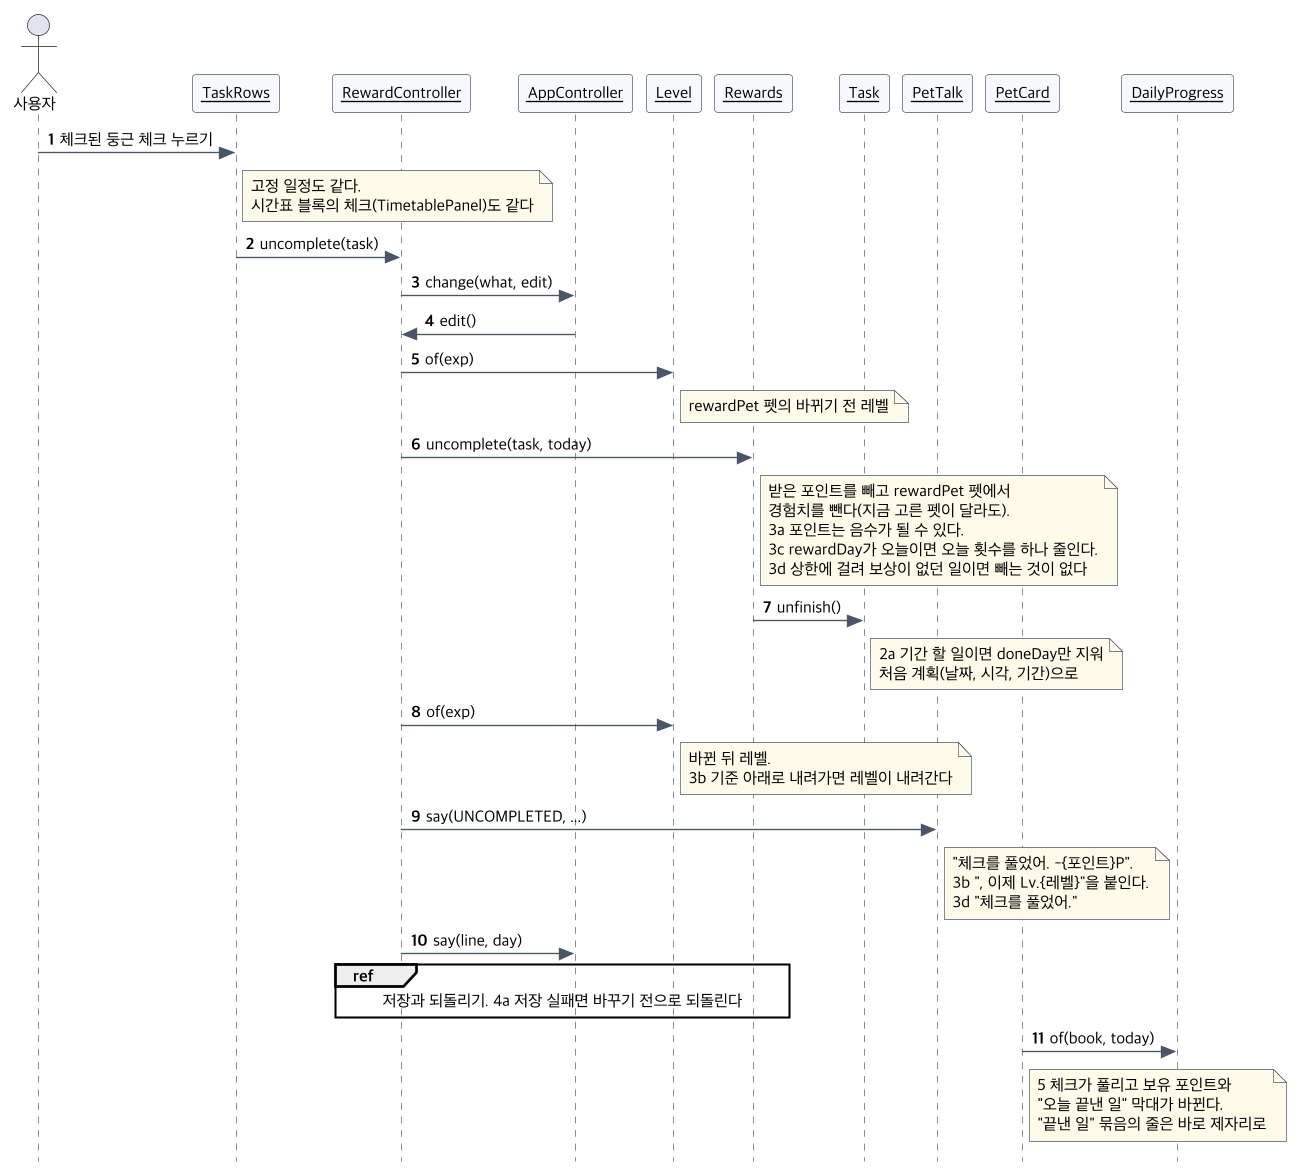

The diagram above was rendered by PlantUML. Its source (embedded in the PNG):
@startuml seq-uc08
!include seq-common.iuml
actor 사용자
$obj(TaskRows)
$obj(RewardController)
$obj(AppController)
$obj(Level)
$obj(Rewards)
$obj(Task)
$obj(PetTalk)
$obj(PetCard)
$obj(DailyProgress)
사용자 -> TaskRows : 체크된 둥근 체크 누르기
note right of TaskRows : 고정 일정도 같다.\n시간표 블록의 체크(TimetablePanel)도 같다
TaskRows -> RewardController : uncomplete(task)
RewardController -> AppController : change(what, edit)
AppController -> RewardController : edit()
RewardController -> Level : of(exp)
note right of Level : rewardPet 펫의 바뀌기 전 레벨
RewardController -> Rewards : uncomplete(task, today)
note right of Rewards : 받은 포인트를 빼고 rewardPet 펫에서\n경험치를 뺀다(지금 고른 펫이 달라도).\n3a 포인트는 음수가 될 수 있다.\n3c rewardDay가 오늘이면 오늘 횟수를 하나 줄인다.\n3d 상한에 걸려 보상이 없던 일이면 빼는 것이 없다
Rewards -> Task : unfinish()
note right of Task : 2a 기간 할 일이면 doneDay만 지워\n처음 계획(날짜, 시각, 기간)으로
RewardController -> Level : of(exp)
note right of Level : 바뀐 뒤 레벨.\n3b 기준 아래로 내려가면 레벨이 내려간다
RewardController -> PetTalk : say(UNCOMPLETED, ...)
note right of PetTalk : "체크를 풀었어. -{포인트}P".\n3b ", 이제 Lv.{레벨}"을 붙인다.\n3d "체크를 풀었어."
RewardController -> AppController : say(line, day)
ref over RewardController, Rewards : 저장과 되돌리기. 4a 저장 실패면 바꾸기 전으로 되돌린다
PetCard -> DailyProgress : of(book, today)
note right of PetCard : 5 체크가 풀리고 보유 포인트와\n"오늘 끝낸 일" 막대가 바뀐다.\n"끝낸 일" 묶음의 줄은 바로 제자리로
@enduml